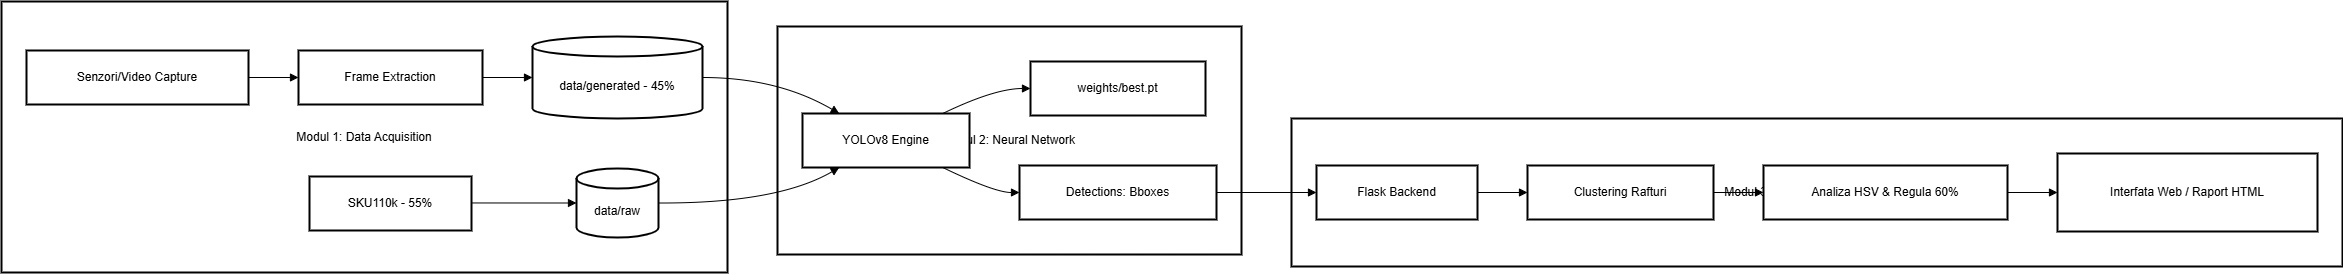

The diagram above was exported from draw.io. Its source (the exported page's mxGraphModel, read from the mxfile embedded in the PNG):
<mxGraphModel dx="2365" dy="1413" grid="1" gridSize="10" guides="1" tooltips="1" connect="1" arrows="1" fold="1" page="1" pageScale="1" pageWidth="827" pageHeight="1169" math="0" shadow="0">
  <root>
    <mxCell id="0" />
    <mxCell id="1" parent="0" />
    <mxCell id="H0FXiXl6WdEG_yUzRE-W-1" parent="1" style="whiteSpace=wrap;strokeWidth=2;" value="Modul 3: Web UI &amp; Business Logic" vertex="1">
      <mxGeometry height="148" width="1051" x="1310" y="137" as="geometry" />
    </mxCell>
    <mxCell id="H0FXiXl6WdEG_yUzRE-W-2" parent="1" style="whiteSpace=wrap;strokeWidth=2;" value="Modul 2: Neural Network" vertex="1">
      <mxGeometry height="228" width="464" x="796" y="45" as="geometry" />
    </mxCell>
    <mxCell id="H0FXiXl6WdEG_yUzRE-W-3" parent="1" style="whiteSpace=wrap;strokeWidth=2;" value="Modul 1: Data Acquisition" vertex="1">
      <mxGeometry height="271" width="726" x="20" y="20" as="geometry" />
    </mxCell>
    <mxCell id="H0FXiXl6WdEG_yUzRE-W-4" parent="1" style="whiteSpace=wrap;strokeWidth=2;" value="Senzori/Video Capture" vertex="1">
      <mxGeometry height="54" width="222" x="45" y="69" as="geometry" />
    </mxCell>
    <mxCell id="H0FXiXl6WdEG_yUzRE-W-5" parent="1" style="whiteSpace=wrap;strokeWidth=2;" value="Frame Extraction" vertex="1">
      <mxGeometry height="54" width="184" x="317" y="69" as="geometry" />
    </mxCell>
    <mxCell id="H0FXiXl6WdEG_yUzRE-W-6" parent="1" style="shape=cylinder3;boundedLbl=1;backgroundOutline=1;size=10;strokeWidth=2;whiteSpace=wrap;" value="data/generated - 45%" vertex="1">
      <mxGeometry height="82" width="170" x="551" y="55" as="geometry" />
    </mxCell>
    <mxCell id="H0FXiXl6WdEG_yUzRE-W-7" parent="1" style="whiteSpace=wrap;strokeWidth=2;" value="SKU110k - 55%" vertex="1">
      <mxGeometry height="54" width="162" x="328" y="195" as="geometry" />
    </mxCell>
    <mxCell id="H0FXiXl6WdEG_yUzRE-W-8" parent="1" style="shape=cylinder3;boundedLbl=1;backgroundOutline=1;size=10;strokeWidth=2;whiteSpace=wrap;" value="data/raw" vertex="1">
      <mxGeometry height="69" width="82" x="595" y="187" as="geometry" />
    </mxCell>
    <mxCell id="H0FXiXl6WdEG_yUzRE-W-9" parent="1" style="whiteSpace=wrap;strokeWidth=2;" value="YOLOv8 Engine" vertex="1">
      <mxGeometry height="54" width="167" x="821" y="132" as="geometry" />
    </mxCell>
    <mxCell id="H0FXiXl6WdEG_yUzRE-W-10" parent="1" style="whiteSpace=wrap;strokeWidth=2;" value="weights/best.pt" vertex="1">
      <mxGeometry height="54" width="175" x="1049" y="80" as="geometry" />
    </mxCell>
    <mxCell id="H0FXiXl6WdEG_yUzRE-W-11" parent="1" style="whiteSpace=wrap;strokeWidth=2;" value="Detections: Bboxes" vertex="1">
      <mxGeometry height="54" width="197" x="1038" y="184" as="geometry" />
    </mxCell>
    <mxCell id="H0FXiXl6WdEG_yUzRE-W-12" parent="1" style="whiteSpace=wrap;strokeWidth=2;" value="Flask Backend" vertex="1">
      <mxGeometry height="54" width="161" x="1335" y="184" as="geometry" />
    </mxCell>
    <mxCell id="H0FXiXl6WdEG_yUzRE-W-13" parent="1" style="whiteSpace=wrap;strokeWidth=2;" value="Clustering Rafturi" vertex="1">
      <mxGeometry height="54" width="186" x="1546" y="184" as="geometry" />
    </mxCell>
    <mxCell id="H0FXiXl6WdEG_yUzRE-W-14" parent="1" style="whiteSpace=wrap;strokeWidth=2;" value="Analiza HSV &amp; Regula 60%" vertex="1">
      <mxGeometry height="54" width="244" x="1782" y="184" as="geometry" />
    </mxCell>
    <mxCell id="H0FXiXl6WdEG_yUzRE-W-15" parent="1" style="whiteSpace=wrap;strokeWidth=2;" value="Interfata Web / Raport HTML" vertex="1">
      <mxGeometry height="78" width="260" x="2076" y="172" as="geometry" />
    </mxCell>
    <mxCell id="H0FXiXl6WdEG_yUzRE-W-16" edge="1" parent="1" source="H0FXiXl6WdEG_yUzRE-W-4" style="curved=1;startArrow=none;endArrow=block;exitX=1;exitY=0.5;entryX=0;entryY=0.5;rounded=0;" target="H0FXiXl6WdEG_yUzRE-W-5" value="">
      <mxGeometry relative="1" as="geometry">
        <Array as="points" />
      </mxGeometry>
    </mxCell>
    <mxCell id="H0FXiXl6WdEG_yUzRE-W-17" edge="1" parent="1" source="H0FXiXl6WdEG_yUzRE-W-5" style="curved=1;startArrow=none;endArrow=block;exitX=1;exitY=0.5;entryX=0;entryY=0.5;rounded=0;" target="H0FXiXl6WdEG_yUzRE-W-6" value="">
      <mxGeometry relative="1" as="geometry">
        <Array as="points" />
      </mxGeometry>
    </mxCell>
    <mxCell id="H0FXiXl6WdEG_yUzRE-W-18" edge="1" parent="1" source="H0FXiXl6WdEG_yUzRE-W-7" style="curved=1;startArrow=none;endArrow=block;exitX=1;exitY=0.49;entryX=0;entryY=0.5;rounded=0;" target="H0FXiXl6WdEG_yUzRE-W-8" value="">
      <mxGeometry relative="1" as="geometry">
        <Array as="points" />
      </mxGeometry>
    </mxCell>
    <mxCell id="H0FXiXl6WdEG_yUzRE-W-19" edge="1" parent="1" source="H0FXiXl6WdEG_yUzRE-W-9" style="curved=1;startArrow=none;endArrow=block;exitX=0.84;exitY=0;entryX=0;entryY=0.5;rounded=0;" target="H0FXiXl6WdEG_yUzRE-W-10" value="">
      <mxGeometry relative="1" as="geometry">
        <Array as="points">
          <mxPoint x="1013" y="107" />
        </Array>
      </mxGeometry>
    </mxCell>
    <mxCell id="H0FXiXl6WdEG_yUzRE-W-20" edge="1" parent="1" source="H0FXiXl6WdEG_yUzRE-W-6" style="curved=1;startArrow=none;endArrow=block;exitX=1;exitY=0.5;entryX=0.22;entryY=0;rounded=0;" target="H0FXiXl6WdEG_yUzRE-W-9" value="">
      <mxGeometry relative="1" as="geometry">
        <Array as="points">
          <mxPoint x="796" y="96" />
        </Array>
      </mxGeometry>
    </mxCell>
    <mxCell id="H0FXiXl6WdEG_yUzRE-W-21" edge="1" parent="1" source="H0FXiXl6WdEG_yUzRE-W-8" style="curved=1;startArrow=none;endArrow=block;exitX=1;exitY=0.5;entryX=0.22;entryY=1;rounded=0;" target="H0FXiXl6WdEG_yUzRE-W-9" value="">
      <mxGeometry relative="1" as="geometry">
        <Array as="points">
          <mxPoint x="796" y="222" />
        </Array>
      </mxGeometry>
    </mxCell>
    <mxCell id="H0FXiXl6WdEG_yUzRE-W-22" edge="1" parent="1" source="H0FXiXl6WdEG_yUzRE-W-9" style="curved=1;startArrow=none;endArrow=block;exitX=0.84;exitY=1;entryX=0;entryY=0.5;rounded=0;" target="H0FXiXl6WdEG_yUzRE-W-11" value="">
      <mxGeometry relative="1" as="geometry">
        <Array as="points">
          <mxPoint x="1013" y="211" />
        </Array>
      </mxGeometry>
    </mxCell>
    <mxCell id="H0FXiXl6WdEG_yUzRE-W-23" edge="1" parent="1" source="H0FXiXl6WdEG_yUzRE-W-11" style="curved=1;startArrow=none;endArrow=block;exitX=1;exitY=0.5;entryX=0;entryY=0.5;rounded=0;" target="H0FXiXl6WdEG_yUzRE-W-12" value="">
      <mxGeometry relative="1" as="geometry">
        <Array as="points" />
      </mxGeometry>
    </mxCell>
    <mxCell id="H0FXiXl6WdEG_yUzRE-W-24" edge="1" parent="1" source="H0FXiXl6WdEG_yUzRE-W-12" style="curved=1;startArrow=none;endArrow=block;exitX=1;exitY=0.5;entryX=0;entryY=0.5;rounded=0;" target="H0FXiXl6WdEG_yUzRE-W-13" value="">
      <mxGeometry relative="1" as="geometry">
        <Array as="points" />
      </mxGeometry>
    </mxCell>
    <mxCell id="H0FXiXl6WdEG_yUzRE-W-25" edge="1" parent="1" source="H0FXiXl6WdEG_yUzRE-W-13" style="curved=1;startArrow=none;endArrow=block;exitX=1;exitY=0.5;entryX=0;entryY=0.5;rounded=0;" target="H0FXiXl6WdEG_yUzRE-W-14" value="">
      <mxGeometry relative="1" as="geometry">
        <Array as="points" />
      </mxGeometry>
    </mxCell>
    <mxCell id="H0FXiXl6WdEG_yUzRE-W-26" edge="1" parent="1" source="H0FXiXl6WdEG_yUzRE-W-14" style="curved=1;startArrow=none;endArrow=block;exitX=1;exitY=0.5;entryX=0;entryY=0.5;rounded=0;" target="H0FXiXl6WdEG_yUzRE-W-15" value="">
      <mxGeometry relative="1" as="geometry">
        <Array as="points" />
      </mxGeometry>
    </mxCell>
  </root>
</mxGraphModel>